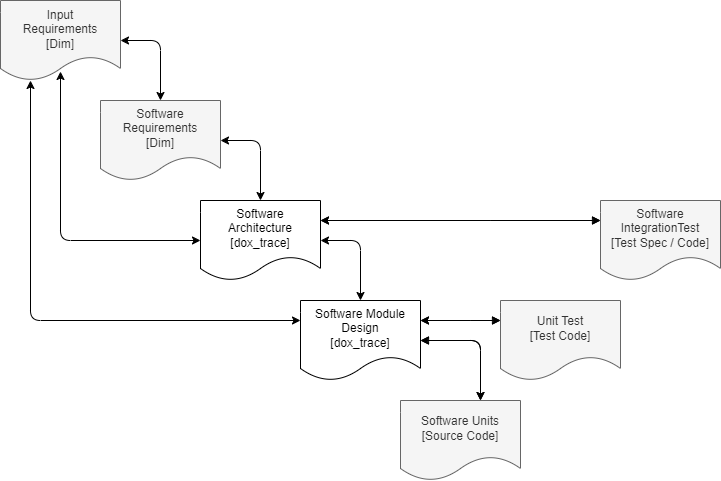

The diagram above was exported from draw.io. Its source (the exported page's mxGraphModel, read from the mxfile embedded in the PNG):
<mxGraphModel dx="3354" dy="2427" grid="1" gridSize="10" guides="1" tooltips="1" connect="1" arrows="1" fold="1" page="1" pageScale="1" pageWidth="827" pageHeight="1169" background="#ffffff" math="0" shadow="0">
  <root>
    <mxCell id="0" />
    <mxCell id="1" parent="0" />
    <mxCell id="Jarnv70EBlA2N_--UXLl-26" style="edgeStyle=orthogonalEdgeStyle;rounded=1;orthogonalLoop=1;jettySize=auto;html=1;startArrow=classic;startFill=1;" parent="1" source="Jarnv70EBlA2N_--UXLl-1" target="Jarnv70EBlA2N_--UXLl-10" edge="1">
      <mxGeometry relative="1" as="geometry">
        <Array as="points">
          <mxPoint x="150" y="-720" />
        </Array>
      </mxGeometry>
    </mxCell>
    <mxCell id="Jarnv70EBlA2N_--UXLl-1" value="Input&lt;br&gt;Requirements&lt;br&gt;[Dim]" style="shape=document;whiteSpace=wrap;html=1;boundedLbl=1;fillColor=#f5f5f5;strokeColor=#666666;spacing=2;spacingTop=2;spacingBottom=0;fontColor=#333333;" parent="1" vertex="1">
      <mxGeometry x="120" y="-1040" width="120" height="80" as="geometry" />
    </mxCell>
    <mxCell id="Jarnv70EBlA2N_--UXLl-8" value="Software&lt;br&gt;Requirements&lt;br&gt;[Dim]" style="shape=document;whiteSpace=wrap;html=1;boundedLbl=1;fillColor=#f5f5f5;strokeColor=#666666;rounded=0;fontColor=#333333;" parent="1" vertex="1">
      <mxGeometry x="220" y="-940" width="120" height="80" as="geometry" />
    </mxCell>
    <mxCell id="Jarnv70EBlA2N_--UXLl-30" style="edgeStyle=orthogonalEdgeStyle;rounded=1;orthogonalLoop=1;jettySize=auto;html=1;startArrow=classic;startFill=1;" parent="1" source="Jarnv70EBlA2N_--UXLl-9" target="Jarnv70EBlA2N_--UXLl-10" edge="1">
      <mxGeometry relative="1" as="geometry">
        <Array as="points">
          <mxPoint x="480" y="-800" />
        </Array>
      </mxGeometry>
    </mxCell>
    <mxCell id="Jarnv70EBlA2N_--UXLl-10" value="Software Module Design&lt;br&gt;[dox_trace]" style="shape=document;whiteSpace=wrap;html=1;boundedLbl=1;rounded=0;" parent="1" vertex="1">
      <mxGeometry x="420" y="-740" width="120" height="80" as="geometry" />
    </mxCell>
    <mxCell id="Jarnv70EBlA2N_--UXLl-33" style="edgeStyle=orthogonalEdgeStyle;rounded=0;orthogonalLoop=1;jettySize=auto;html=1;startArrow=block;startFill=0;" parent="1" source="Jarnv70EBlA2N_--UXLl-16" target="Jarnv70EBlA2N_--UXLl-10" edge="1">
      <mxGeometry relative="1" as="geometry">
        <mxPoint x="470" y="-710" as="targetPoint" />
        <Array as="points">
          <mxPoint x="590" y="-720" />
          <mxPoint x="590" y="-720" />
        </Array>
      </mxGeometry>
    </mxCell>
    <mxCell id="Jarnv70EBlA2N_--UXLl-14" value="Software Units&lt;br&gt;[Source Code]" style="shape=document;whiteSpace=wrap;html=1;boundedLbl=1;fillColor=#f5f5f5;strokeColor=#666666;rounded=0;fontColor=#333333;" parent="1" vertex="1">
      <mxGeometry x="520" y="-640" width="120" height="80" as="geometry" />
    </mxCell>
    <mxCell id="Jarnv70EBlA2N_--UXLl-32" style="edgeStyle=orthogonalEdgeStyle;rounded=1;orthogonalLoop=1;jettySize=auto;html=1;startArrow=block;startFill=0;" parent="1" source="Jarnv70EBlA2N_--UXLl-10" target="Jarnv70EBlA2N_--UXLl-14" edge="1">
      <mxGeometry relative="1" as="geometry">
        <Array as="points">
          <mxPoint x="600" y="-700" />
        </Array>
      </mxGeometry>
    </mxCell>
    <mxCell id="Jarnv70EBlA2N_--UXLl-16" value="Unit Test&lt;br&gt;[Test Code]" style="shape=document;whiteSpace=wrap;html=1;boundedLbl=1;fillColor=#f5f5f5;strokeColor=#666666;rounded=0;fontColor=#333333;" parent="1" vertex="1">
      <mxGeometry x="620" y="-740" width="120" height="80" as="geometry" />
    </mxCell>
    <mxCell id="Jarnv70EBlA2N_--UXLl-34" style="edgeStyle=orthogonalEdgeStyle;rounded=1;orthogonalLoop=1;jettySize=auto;html=1;startArrow=classic;startFill=1;" parent="1" source="Jarnv70EBlA2N_--UXLl-8" target="Jarnv70EBlA2N_--UXLl-9" edge="1">
      <mxGeometry relative="1" as="geometry">
        <Array as="points">
          <mxPoint x="380" y="-900" />
        </Array>
      </mxGeometry>
    </mxCell>
    <mxCell id="Jarnv70EBlA2N_--UXLl-25" style="rounded=1;orthogonalLoop=1;jettySize=auto;html=1;edgeStyle=orthogonalEdgeStyle;startArrow=classic;startFill=1;" parent="1" target="Jarnv70EBlA2N_--UXLl-9" edge="1">
      <mxGeometry relative="1" as="geometry">
        <mxPoint x="180" y="-969" as="sourcePoint" />
        <mxPoint x="184" y="-779.9999999999995" as="targetPoint" />
        <Array as="points">
          <mxPoint x="180" y="-800" />
        </Array>
      </mxGeometry>
    </mxCell>
    <mxCell id="Jarnv70EBlA2N_--UXLl-9" value="Software&lt;br&gt;Architecture&lt;br&gt;[dox_trace]" style="shape=document;whiteSpace=wrap;html=1;boundedLbl=1;rounded=0;" parent="1" vertex="1">
      <mxGeometry x="320" y="-840" width="120" height="80" as="geometry" />
    </mxCell>
    <mxCell id="Jarnv70EBlA2N_--UXLl-39" value="" style="edgeStyle=orthogonalEdgeStyle;rounded=0;orthogonalLoop=1;jettySize=auto;html=1;endArrow=classic;startArrow=block;startFill=0;endFill=1;" parent="1" source="Jarnv70EBlA2N_--UXLl-11" target="Jarnv70EBlA2N_--UXLl-9" edge="1">
      <mxGeometry relative="1" as="geometry">
        <mxPoint x="960" y="-910" as="sourcePoint" />
        <mxPoint x="300" y="-860" as="targetPoint" />
        <Array as="points">
          <mxPoint x="610" y="-820" />
          <mxPoint x="610" y="-820" />
        </Array>
      </mxGeometry>
    </mxCell>
    <mxCell id="Jarnv70EBlA2N_--UXLl-11" value="Software&lt;br&gt;IntegrationTest&lt;br&gt;[Test Spec / Code]" style="shape=document;whiteSpace=wrap;html=1;boundedLbl=1;fillColor=#f5f5f5;strokeColor=#666666;rounded=0;fontColor=#333333;" parent="1" vertex="1">
      <mxGeometry x="720" y="-840" width="120" height="80" as="geometry" />
    </mxCell>
    <mxCell id="aOWwYYJ9WyFfxXsLPQyn-1" style="edgeStyle=orthogonalEdgeStyle;rounded=1;orthogonalLoop=1;jettySize=auto;html=1;startArrow=classic;startFill=1;" parent="1" edge="1">
      <mxGeometry relative="1" as="geometry">
        <Array as="points">
          <mxPoint x="600" y="-700" />
        </Array>
        <mxPoint x="540" y="-700" as="sourcePoint" />
        <mxPoint x="600" y="-640" as="targetPoint" />
      </mxGeometry>
    </mxCell>
    <mxCell id="aOWwYYJ9WyFfxXsLPQyn-2" style="edgeStyle=orthogonalEdgeStyle;rounded=0;orthogonalLoop=1;jettySize=auto;html=1;startArrow=classic;startFill=1;" parent="1" edge="1">
      <mxGeometry relative="1" as="geometry">
        <mxPoint x="540" y="-720" as="targetPoint" />
        <Array as="points">
          <mxPoint x="590" y="-720" />
          <mxPoint x="590" y="-720" />
        </Array>
        <mxPoint x="620" y="-720" as="sourcePoint" />
      </mxGeometry>
    </mxCell>
    <mxCell id="aOWwYYJ9WyFfxXsLPQyn-3" value="" style="edgeStyle=orthogonalEdgeStyle;rounded=0;orthogonalLoop=1;jettySize=auto;html=1;endArrow=classic;startArrow=classic;startFill=1;endFill=1;" parent="1" edge="1">
      <mxGeometry relative="1" as="geometry">
        <mxPoint x="720" y="-820" as="sourcePoint" />
        <mxPoint x="440" y="-820" as="targetPoint" />
        <Array as="points">
          <mxPoint x="610" y="-820" />
          <mxPoint x="610" y="-820" />
        </Array>
      </mxGeometry>
    </mxCell>
    <mxCell id="aOWwYYJ9WyFfxXsLPQyn-5" style="edgeStyle=orthogonalEdgeStyle;rounded=1;orthogonalLoop=1;jettySize=auto;html=1;startArrow=classic;startFill=1;" parent="1" edge="1">
      <mxGeometry relative="1" as="geometry">
        <Array as="points">
          <mxPoint x="280" y="-1000" />
        </Array>
        <mxPoint x="240" y="-1000" as="sourcePoint" />
        <mxPoint x="280" y="-940" as="targetPoint" />
      </mxGeometry>
    </mxCell>
  </root>
</mxGraphModel>